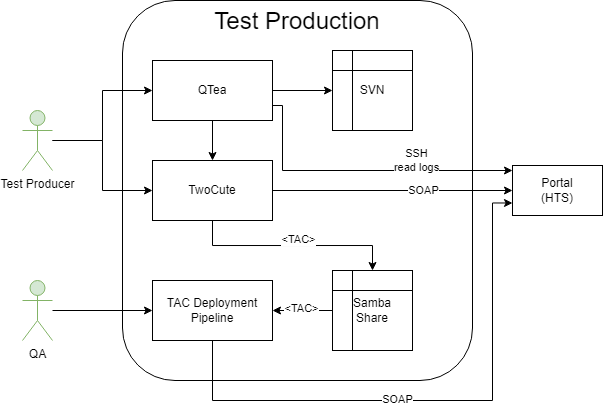

The diagram above was exported from draw.io. Its source (the exported page's mxGraphModel, read from the mxfile embedded in the PNG):
<mxGraphModel dx="1008" dy="586" grid="1" gridSize="10" guides="1" tooltips="1" connect="1" arrows="1" fold="1" page="1" pageScale="1" pageWidth="827" pageHeight="1169" math="0" shadow="0">
  <root>
    <mxCell id="0" />
    <mxCell id="1" parent="0" />
    <mxCell id="1Rxvns9CSAvOVSXFm8zn-1" value="&lt;font style=&quot;font-size: 24px;&quot;&gt;Test Production&lt;/font&gt;" style="rounded=1;whiteSpace=wrap;html=1;verticalAlign=top;" parent="1" vertex="1">
      <mxGeometry x="200" y="250" width="350" height="380" as="geometry" />
    </mxCell>
    <mxCell id="3" style="edgeStyle=orthogonalEdgeStyle;rounded=0;orthogonalLoop=1;jettySize=auto;html=1;entryX=0;entryY=0.5;entryDx=0;entryDy=0;" edge="1" parent="1" target="1Rxvns9CSAvOVSXFm8zn-3">
      <mxGeometry relative="1" as="geometry">
        <mxPoint x="130" y="390" as="sourcePoint" />
        <Array as="points">
          <mxPoint x="180" y="390" />
          <mxPoint x="180" y="440" />
        </Array>
      </mxGeometry>
    </mxCell>
    <mxCell id="1Rxvns9CSAvOVSXFm8zn-15" style="edgeStyle=orthogonalEdgeStyle;rounded=0;orthogonalLoop=1;jettySize=auto;html=1;" parent="1" source="1Rxvns9CSAvOVSXFm8zn-2" target="1Rxvns9CSAvOVSXFm8zn-3" edge="1">
      <mxGeometry relative="1" as="geometry" />
    </mxCell>
    <mxCell id="4Bo3gfR1xpQPYEUZY23z-1" style="edgeStyle=orthogonalEdgeStyle;rounded=0;orthogonalLoop=1;jettySize=auto;html=1;exitX=1;exitY=0.75;exitDx=0;exitDy=0;jumpStyle=arc;entryX=0;entryY=0.1;entryDx=0;entryDy=0;entryPerimeter=0;" parent="1" source="1Rxvns9CSAvOVSXFm8zn-2" target="0nfXjiFr1-H0wNX0gYPI-1" edge="1">
      <mxGeometry relative="1" as="geometry">
        <mxPoint x="600" y="420" as="targetPoint" />
        <Array as="points">
          <mxPoint x="360" y="355" />
          <mxPoint x="360" y="420" />
        </Array>
      </mxGeometry>
    </mxCell>
    <mxCell id="4Bo3gfR1xpQPYEUZY23z-2" value="SSH&lt;div&gt;read logs&lt;/div&gt;" style="edgeLabel;html=1;align=center;verticalAlign=middle;resizable=0;points=[];" parent="4Bo3gfR1xpQPYEUZY23z-1" vertex="1" connectable="0">
      <mxGeometry x="0.3153" y="3" relative="1" as="geometry">
        <mxPoint x="8" y="-7" as="offset" />
      </mxGeometry>
    </mxCell>
    <mxCell id="2" style="edgeStyle=orthogonalEdgeStyle;rounded=0;orthogonalLoop=1;jettySize=auto;html=1;entryX=0;entryY=0.5;entryDx=0;entryDy=0;" parent="1" source="1Rxvns9CSAvOVSXFm8zn-2" target="1Rxvns9CSAvOVSXFm8zn-5" edge="1">
      <mxGeometry relative="1" as="geometry" />
    </mxCell>
    <mxCell id="1Rxvns9CSAvOVSXFm8zn-2" value="QTea" style="rounded=0;whiteSpace=wrap;html=1;" parent="1" vertex="1">
      <mxGeometry x="230" y="310" width="120" height="60" as="geometry" />
    </mxCell>
    <mxCell id="1Rxvns9CSAvOVSXFm8zn-16" style="edgeStyle=orthogonalEdgeStyle;rounded=0;orthogonalLoop=1;jettySize=auto;html=1;entryX=0.5;entryY=0;entryDx=0;entryDy=0;exitX=0.5;exitY=1;exitDx=0;exitDy=0;" parent="1" source="1Rxvns9CSAvOVSXFm8zn-3" target="1Rxvns9CSAvOVSXFm8zn-6" edge="1">
      <mxGeometry relative="1" as="geometry" />
    </mxCell>
    <mxCell id="1Rxvns9CSAvOVSXFm8zn-20" value="&amp;lt;TAC&amp;gt;" style="edgeLabel;html=1;align=center;verticalAlign=middle;resizable=0;points=[];" parent="1Rxvns9CSAvOVSXFm8zn-16" vertex="1" connectable="0">
      <mxGeometry x="0.037" y="-2" relative="1" as="geometry">
        <mxPoint x="2" y="-8" as="offset" />
      </mxGeometry>
    </mxCell>
    <mxCell id="4" style="edgeStyle=orthogonalEdgeStyle;rounded=0;orthogonalLoop=1;jettySize=auto;html=1;exitX=1;exitY=0.5;exitDx=0;exitDy=0;entryX=0;entryY=0.5;entryDx=0;entryDy=0;" edge="1" parent="1" source="1Rxvns9CSAvOVSXFm8zn-3" target="0nfXjiFr1-H0wNX0gYPI-1">
      <mxGeometry relative="1" as="geometry" />
    </mxCell>
    <mxCell id="5" value="SOAP" style="edgeLabel;html=1;align=center;verticalAlign=middle;resizable=0;points=[];" vertex="1" connectable="0" parent="4">
      <mxGeometry x="-0.0448" relative="1" as="geometry">
        <mxPoint x="36" as="offset" />
      </mxGeometry>
    </mxCell>
    <mxCell id="1Rxvns9CSAvOVSXFm8zn-3" value="TwoCute" style="rounded=0;whiteSpace=wrap;html=1;" parent="1" vertex="1">
      <mxGeometry x="230" y="410" width="120" height="60" as="geometry" />
    </mxCell>
    <mxCell id="1Rxvns9CSAvOVSXFm8zn-9" style="edgeStyle=orthogonalEdgeStyle;rounded=0;orthogonalLoop=1;jettySize=auto;html=1;" parent="1" source="1Rxvns9CSAvOVSXFm8zn-4" target="1Rxvns9CSAvOVSXFm8zn-2" edge="1">
      <mxGeometry relative="1" as="geometry" />
    </mxCell>
    <mxCell id="1Rxvns9CSAvOVSXFm8zn-4" value="Test Producer" style="shape=umlActor;verticalLabelPosition=bottom;verticalAlign=top;html=1;outlineConnect=0;fillColor=#d5e8d4;strokeColor=#82b366;" parent="1" vertex="1">
      <mxGeometry x="100" y="360" width="30" height="60" as="geometry" />
    </mxCell>
    <mxCell id="1Rxvns9CSAvOVSXFm8zn-5" value="SVN" style="shape=internalStorage;whiteSpace=wrap;html=1;backgroundOutline=1;" parent="1" vertex="1">
      <mxGeometry x="410" y="300" width="80" height="80" as="geometry" />
    </mxCell>
    <mxCell id="1Rxvns9CSAvOVSXFm8zn-6" value="Samba&lt;br&gt;Share" style="shape=internalStorage;whiteSpace=wrap;html=1;backgroundOutline=1;" parent="1" vertex="1">
      <mxGeometry x="410" y="520" width="80" height="80" as="geometry" />
    </mxCell>
    <mxCell id="0nfXjiFr1-H0wNX0gYPI-1" value="Portal&lt;br&gt;(HTS)" style="rounded=0;whiteSpace=wrap;html=1;" parent="1" vertex="1">
      <mxGeometry x="590" y="415" width="90" height="50" as="geometry" />
    </mxCell>
    <mxCell id="0nfXjiFr1-H0wNX0gYPI-3" style="edgeStyle=orthogonalEdgeStyle;rounded=0;orthogonalLoop=1;jettySize=auto;html=1;entryX=0;entryY=0.5;entryDx=0;entryDy=0;startArrow=classic;startFill=1;endArrow=none;endFill=0;" parent="1" source="0nfXjiFr1-H0wNX0gYPI-2" target="1Rxvns9CSAvOVSXFm8zn-6" edge="1">
      <mxGeometry relative="1" as="geometry" />
    </mxCell>
    <mxCell id="0nfXjiFr1-H0wNX0gYPI-5" value="&amp;lt;TAC&amp;gt;" style="edgeLabel;html=1;align=center;verticalAlign=middle;resizable=0;points=[];" parent="0nfXjiFr1-H0wNX0gYPI-3" vertex="1" connectable="0">
      <mxGeometry x="-0.04" y="2" relative="1" as="geometry">
        <mxPoint as="offset" />
      </mxGeometry>
    </mxCell>
    <mxCell id="0nfXjiFr1-H0wNX0gYPI-4" style="edgeStyle=orthogonalEdgeStyle;rounded=0;orthogonalLoop=1;jettySize=auto;html=1;exitX=0.5;exitY=1;exitDx=0;exitDy=0;entryX=0;entryY=0.75;entryDx=0;entryDy=0;" parent="1" source="0nfXjiFr1-H0wNX0gYPI-2" target="0nfXjiFr1-H0wNX0gYPI-1" edge="1">
      <mxGeometry relative="1" as="geometry">
        <Array as="points">
          <mxPoint x="290" y="650" />
          <mxPoint x="570" y="650" />
          <mxPoint x="570" y="452" />
        </Array>
      </mxGeometry>
    </mxCell>
    <mxCell id="0nfXjiFr1-H0wNX0gYPI-6" value="SOAP" style="edgeLabel;html=1;align=center;verticalAlign=middle;resizable=0;points=[];" parent="0nfXjiFr1-H0wNX0gYPI-4" vertex="1" connectable="0">
      <mxGeometry x="-0.1538" y="1" relative="1" as="geometry">
        <mxPoint x="9" as="offset" />
      </mxGeometry>
    </mxCell>
    <mxCell id="0nfXjiFr1-H0wNX0gYPI-2" value="TAC Deployment Pipeline" style="rounded=0;whiteSpace=wrap;html=1;" parent="1" vertex="1">
      <mxGeometry x="230" y="530" width="120" height="60" as="geometry" />
    </mxCell>
    <mxCell id="0nfXjiFr1-H0wNX0gYPI-8" style="edgeStyle=orthogonalEdgeStyle;rounded=0;orthogonalLoop=1;jettySize=auto;html=1;entryX=0;entryY=0.5;entryDx=0;entryDy=0;jumpStyle=arc;" parent="1" source="0nfXjiFr1-H0wNX0gYPI-7" target="0nfXjiFr1-H0wNX0gYPI-2" edge="1">
      <mxGeometry relative="1" as="geometry" />
    </mxCell>
    <mxCell id="0nfXjiFr1-H0wNX0gYPI-7" value="QA" style="shape=umlActor;verticalLabelPosition=bottom;verticalAlign=top;html=1;outlineConnect=0;fillColor=#d5e8d4;strokeColor=#82b366;" parent="1" vertex="1">
      <mxGeometry x="100" y="530" width="30" height="60" as="geometry" />
    </mxCell>
  </root>
</mxGraphModel>